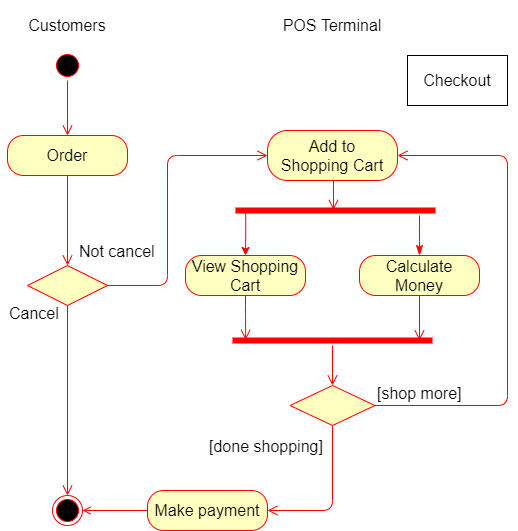

The diagram above was exported from draw.io. Its source (the exported page's mxGraphModel, read from the mxfile embedded in the PNG):
<mxGraphModel dx="994" dy="555" grid="1" gridSize="10" guides="1" tooltips="1" connect="1" arrows="1" fold="1" page="1" pageScale="1" pageWidth="827" pageHeight="1169" math="0" shadow="0">
  <root>
    <mxCell id="Bh1JG9LB1Hmami4G61F4-0" />
    <mxCell id="Bh1JG9LB1Hmami4G61F4-1" parent="Bh1JG9LB1Hmami4G61F4-0" />
    <mxCell id="35aaKowu24hi2ki4NgKL-1" value="" style="ellipse;html=1;shape=startState;fillColor=#000000;strokeColor=#ff0000;fontSize=16;" parent="Bh1JG9LB1Hmami4G61F4-1" vertex="1">
      <mxGeometry x="105" y="105" width="30" height="30" as="geometry" />
    </mxCell>
    <mxCell id="35aaKowu24hi2ki4NgKL-2" value="" style="edgeStyle=orthogonalEdgeStyle;html=1;verticalAlign=bottom;endArrow=open;endSize=8;strokeColor=#ff0000;fontSize=16;entryX=0.5;entryY=0;entryDx=0;entryDy=0;" parent="Bh1JG9LB1Hmami4G61F4-1" source="35aaKowu24hi2ki4NgKL-1" target="35aaKowu24hi2ki4NgKL-3" edge="1">
      <mxGeometry relative="1" as="geometry">
        <mxPoint x="210" y="195" as="targetPoint" />
      </mxGeometry>
    </mxCell>
    <mxCell id="35aaKowu24hi2ki4NgKL-3" value="Order" style="rounded=1;whiteSpace=wrap;html=1;arcSize=40;fontColor=#000000;fillColor=#ffffc0;strokeColor=#ff0000;fontSize=16;" parent="Bh1JG9LB1Hmami4G61F4-1" vertex="1">
      <mxGeometry x="60" y="190" width="120" height="40" as="geometry" />
    </mxCell>
    <mxCell id="35aaKowu24hi2ki4NgKL-4" value="" style="edgeStyle=orthogonalEdgeStyle;html=1;verticalAlign=bottom;endArrow=open;endSize=8;strokeColor=#ff0000;fontSize=16;entryX=0.5;entryY=0;entryDx=0;entryDy=0;" parent="Bh1JG9LB1Hmami4G61F4-1" source="35aaKowu24hi2ki4NgKL-3" target="35aaKowu24hi2ki4NgKL-6" edge="1">
      <mxGeometry relative="1" as="geometry">
        <mxPoint x="324" y="385" as="targetPoint" />
      </mxGeometry>
    </mxCell>
    <mxCell id="35aaKowu24hi2ki4NgKL-5" value="" style="ellipse;html=1;shape=endState;fillColor=#000000;strokeColor=#ff0000;fontSize=16;" parent="Bh1JG9LB1Hmami4G61F4-1" vertex="1">
      <mxGeometry x="105" y="550" width="30" height="30" as="geometry" />
    </mxCell>
    <mxCell id="35aaKowu24hi2ki4NgKL-6" value="" style="rhombus;whiteSpace=wrap;html=1;fillColor=#ffffc0;strokeColor=#ff0000;fontSize=16;" parent="Bh1JG9LB1Hmami4G61F4-1" vertex="1">
      <mxGeometry x="80" y="320" width="80" height="40" as="geometry" />
    </mxCell>
    <mxCell id="35aaKowu24hi2ki4NgKL-7" value="Cancel" style="edgeStyle=orthogonalEdgeStyle;html=1;align=left;verticalAlign=bottom;endArrow=open;endSize=8;strokeColor=#ff0000;fontSize=16;exitX=0.5;exitY=1;exitDx=0;exitDy=0;entryX=0.5;entryY=0;entryDx=0;entryDy=0;" parent="Bh1JG9LB1Hmami4G61F4-1" source="35aaKowu24hi2ki4NgKL-6" target="35aaKowu24hi2ki4NgKL-5" edge="1">
      <mxGeometry x="-0.7895" y="-60" relative="1" as="geometry">
        <mxPoint x="610" y="210" as="targetPoint" />
        <Array as="points" />
        <mxPoint as="offset" />
      </mxGeometry>
    </mxCell>
    <mxCell id="35aaKowu24hi2ki4NgKL-8" value="Not cancel" style="edgeStyle=orthogonalEdgeStyle;html=1;align=left;verticalAlign=top;endArrow=open;endSize=8;strokeColor=#ff0000;fontSize=16;entryX=0;entryY=0.5;entryDx=0;entryDy=0;" parent="Bh1JG9LB1Hmami4G61F4-1" source="35aaKowu24hi2ki4NgKL-6" target="m8G3LKgpcK6_tetChqSk-6" edge="1">
      <mxGeometry x="-1" y="58" relative="1" as="geometry">
        <mxPoint x="220" y="210" as="targetPoint" />
        <Array as="points">
          <mxPoint x="220" y="340" />
          <mxPoint x="220" y="210" />
        </Array>
        <mxPoint x="-30" y="8" as="offset" />
      </mxGeometry>
    </mxCell>
    <mxCell id="35aaKowu24hi2ki4NgKL-10" value="Customers" style="text;html=1;strokeColor=none;fillColor=none;align=center;verticalAlign=middle;whiteSpace=wrap;rounded=0;fontSize=16;" parent="Bh1JG9LB1Hmami4G61F4-1" vertex="1">
      <mxGeometry x="53" y="70" width="134" height="20" as="geometry" />
    </mxCell>
    <mxCell id="35aaKowu24hi2ki4NgKL-13" value="View Shopping&lt;br&gt;Cart" style="rounded=1;whiteSpace=wrap;html=1;arcSize=40;fontColor=#000000;fillColor=#ffffc0;strokeColor=#ff0000;fontSize=16;" parent="Bh1JG9LB1Hmami4G61F4-1" vertex="1">
      <mxGeometry x="238" y="310" width="120" height="40" as="geometry" />
    </mxCell>
    <mxCell id="35aaKowu24hi2ki4NgKL-14" value="" style="edgeStyle=orthogonalEdgeStyle;html=1;verticalAlign=bottom;endArrow=open;endSize=8;strokeColor=#ff0000;fontSize=16;exitX=0.5;exitY=1;exitDx=0;exitDy=0;entryX=0.066;entryY=0.438;entryDx=0;entryDy=0;entryPerimeter=0;" parent="Bh1JG9LB1Hmami4G61F4-1" source="35aaKowu24hi2ki4NgKL-13" target="TuYpaRSKMwHfyHIq2AQk-6" edge="1">
      <mxGeometry relative="1" as="geometry">
        <mxPoint x="298" y="420" as="targetPoint" />
        <Array as="points" />
      </mxGeometry>
    </mxCell>
    <mxCell id="TuYpaRSKMwHfyHIq2AQk-3" style="edgeStyle=orthogonalEdgeStyle;rounded=0;orthogonalLoop=1;jettySize=auto;html=1;fontSize=16;strokeColor=#FF0000;entryX=0.5;entryY=0;entryDx=0;entryDy=0;exitX=0.051;exitY=0.583;exitDx=0;exitDy=0;exitPerimeter=0;" parent="Bh1JG9LB1Hmami4G61F4-1" source="TuYpaRSKMwHfyHIq2AQk-0" target="35aaKowu24hi2ki4NgKL-13" edge="1">
      <mxGeometry relative="1" as="geometry">
        <mxPoint x="298" y="340" as="targetPoint" />
        <Array as="points" />
      </mxGeometry>
    </mxCell>
    <mxCell id="TuYpaRSKMwHfyHIq2AQk-0" value="" style="shape=line;html=1;strokeWidth=6;strokeColor=#ff0000;fontSize=16;fillColor=#000000;" parent="Bh1JG9LB1Hmami4G61F4-1" vertex="1">
      <mxGeometry x="288" y="260" width="200" height="10" as="geometry" />
    </mxCell>
    <mxCell id="TuYpaRSKMwHfyHIq2AQk-1" value="" style="edgeStyle=orthogonalEdgeStyle;html=1;verticalAlign=bottom;endArrow=classicThin;endSize=8;strokeColor=#ff0000;fontSize=16;endFill=1;entryX=0.5;entryY=0;entryDx=0;entryDy=0;" parent="Bh1JG9LB1Hmami4G61F4-1" source="TuYpaRSKMwHfyHIq2AQk-0" target="TuYpaRSKMwHfyHIq2AQk-4" edge="1">
      <mxGeometry relative="1" as="geometry">
        <mxPoint x="468" y="340" as="targetPoint" />
        <Array as="points">
          <mxPoint x="472" y="290" />
          <mxPoint x="472" y="290" />
        </Array>
      </mxGeometry>
    </mxCell>
    <mxCell id="TuYpaRSKMwHfyHIq2AQk-4" value="Calculate&lt;br&gt;Money" style="rounded=1;whiteSpace=wrap;html=1;arcSize=40;fontColor=#000000;fillColor=#ffffc0;strokeColor=#ff0000;fontSize=16;" parent="Bh1JG9LB1Hmami4G61F4-1" vertex="1">
      <mxGeometry x="412" y="310" width="120" height="40" as="geometry" />
    </mxCell>
    <mxCell id="TuYpaRSKMwHfyHIq2AQk-5" value="" style="edgeStyle=orthogonalEdgeStyle;html=1;verticalAlign=bottom;endArrow=open;endSize=8;strokeColor=#ff0000;fontSize=16;entryX=0.935;entryY=0.493;entryDx=0;entryDy=0;entryPerimeter=0;" parent="Bh1JG9LB1Hmami4G61F4-1" source="TuYpaRSKMwHfyHIq2AQk-4" target="TuYpaRSKMwHfyHIq2AQk-6" edge="1">
      <mxGeometry relative="1" as="geometry">
        <mxPoint x="472" y="420" as="targetPoint" />
      </mxGeometry>
    </mxCell>
    <mxCell id="TuYpaRSKMwHfyHIq2AQk-6" value="" style="shape=line;html=1;strokeWidth=6;strokeColor=#ff0000;fontSize=16;fillColor=#000000;" parent="Bh1JG9LB1Hmami4G61F4-1" vertex="1">
      <mxGeometry x="285" y="390" width="200" height="10" as="geometry" />
    </mxCell>
    <mxCell id="TuYpaRSKMwHfyHIq2AQk-7" value="" style="edgeStyle=orthogonalEdgeStyle;html=1;verticalAlign=bottom;endArrow=open;endSize=8;strokeColor=#ff0000;fontSize=16;" parent="Bh1JG9LB1Hmami4G61F4-1" source="TuYpaRSKMwHfyHIq2AQk-6" edge="1">
      <mxGeometry relative="1" as="geometry">
        <mxPoint x="385" y="440" as="targetPoint" />
        <Array as="points">
          <mxPoint x="385" y="440" />
          <mxPoint x="385" y="440" />
        </Array>
      </mxGeometry>
    </mxCell>
    <mxCell id="m8G3LKgpcK6_tetChqSk-11" style="edgeStyle=orthogonalEdgeStyle;rounded=0;orthogonalLoop=1;jettySize=auto;html=1;entryX=1;entryY=0.5;entryDx=0;entryDy=0;fontSize=16;startArrow=none;startFill=0;endArrow=open;endFill=0;strokeColor=#FF0000;" parent="Bh1JG9LB1Hmami4G61F4-1" source="TuYpaRSKMwHfyHIq2AQk-9" target="35aaKowu24hi2ki4NgKL-5" edge="1">
      <mxGeometry relative="1" as="geometry" />
    </mxCell>
    <mxCell id="TuYpaRSKMwHfyHIq2AQk-9" value="Make payment" style="rounded=1;whiteSpace=wrap;html=1;arcSize=40;fontColor=#000000;fillColor=#ffffc0;strokeColor=#ff0000;fontSize=16;" parent="Bh1JG9LB1Hmami4G61F4-1" vertex="1">
      <mxGeometry x="200" y="545" width="120" height="40" as="geometry" />
    </mxCell>
    <mxCell id="m8G3LKgpcK6_tetChqSk-0" value="POS Terminal" style="text;html=1;strokeColor=none;fillColor=none;align=center;verticalAlign=middle;whiteSpace=wrap;rounded=0;fontSize=16;" parent="Bh1JG9LB1Hmami4G61F4-1" vertex="1">
      <mxGeometry x="330" y="55" width="110" height="50" as="geometry" />
    </mxCell>
    <mxCell id="m8G3LKgpcK6_tetChqSk-2" value="Checkout" style="rounded=0;whiteSpace=wrap;html=1;fontSize=16;" parent="Bh1JG9LB1Hmami4G61F4-1" vertex="1">
      <mxGeometry x="460" y="110" width="100" height="50" as="geometry" />
    </mxCell>
    <mxCell id="m8G3LKgpcK6_tetChqSk-6" value="Add to&lt;br&gt;Shopping Cart" style="rounded=1;whiteSpace=wrap;html=1;arcSize=40;fontColor=#000000;fillColor=#ffffc0;strokeColor=#ff0000;fontSize=16;" parent="Bh1JG9LB1Hmami4G61F4-1" vertex="1">
      <mxGeometry x="320" y="185" width="130" height="50" as="geometry" />
    </mxCell>
    <mxCell id="m8G3LKgpcK6_tetChqSk-7" value="" style="edgeStyle=orthogonalEdgeStyle;html=1;verticalAlign=bottom;endArrow=open;endSize=8;strokeColor=#ff0000;fontSize=16;entryX=0.49;entryY=0.448;entryDx=0;entryDy=0;entryPerimeter=0;" parent="Bh1JG9LB1Hmami4G61F4-1" source="m8G3LKgpcK6_tetChqSk-6" target="TuYpaRSKMwHfyHIq2AQk-0" edge="1">
      <mxGeometry relative="1" as="geometry">
        <mxPoint x="610" y="300" as="targetPoint" />
        <Array as="points">
          <mxPoint x="386" y="240" />
          <mxPoint x="386" y="240" />
        </Array>
      </mxGeometry>
    </mxCell>
    <mxCell id="m8G3LKgpcK6_tetChqSk-8" value="" style="rhombus;whiteSpace=wrap;html=1;fillColor=#ffffc0;strokeColor=#ff0000;fontSize=16;" parent="Bh1JG9LB1Hmami4G61F4-1" vertex="1">
      <mxGeometry x="342.5" y="440" width="85" height="40" as="geometry" />
    </mxCell>
    <mxCell id="m8G3LKgpcK6_tetChqSk-9" value="[shop more]" style="edgeStyle=orthogonalEdgeStyle;html=1;align=left;verticalAlign=bottom;endArrow=open;endSize=8;strokeColor=#ff0000;fontSize=16;entryX=1;entryY=0.5;entryDx=0;entryDy=0;" parent="Bh1JG9LB1Hmami4G61F4-1" source="m8G3LKgpcK6_tetChqSk-8" target="m8G3LKgpcK6_tetChqSk-6" edge="1">
      <mxGeometry x="-1" relative="1" as="geometry">
        <mxPoint x="560" y="210" as="targetPoint" />
        <Array as="points">
          <mxPoint x="560" y="460" />
          <mxPoint x="560" y="210" />
        </Array>
      </mxGeometry>
    </mxCell>
    <mxCell id="m8G3LKgpcK6_tetChqSk-10" value="[done shopping]" style="edgeStyle=orthogonalEdgeStyle;html=1;align=left;verticalAlign=top;endArrow=open;endSize=8;strokeColor=#ff0000;fontSize=16;entryX=1;entryY=0.5;entryDx=0;entryDy=0;" parent="Bh1JG9LB1Hmami4G61F4-1" source="m8G3LKgpcK6_tetChqSk-8" target="TuYpaRSKMwHfyHIq2AQk-9" edge="1">
      <mxGeometry x="1" y="-100" relative="1" as="geometry">
        <mxPoint x="485" y="520" as="targetPoint" />
        <Array as="points">
          <mxPoint x="385" y="565" />
        </Array>
        <mxPoint x="-60" y="20" as="offset" />
      </mxGeometry>
    </mxCell>
  </root>
</mxGraphModel>